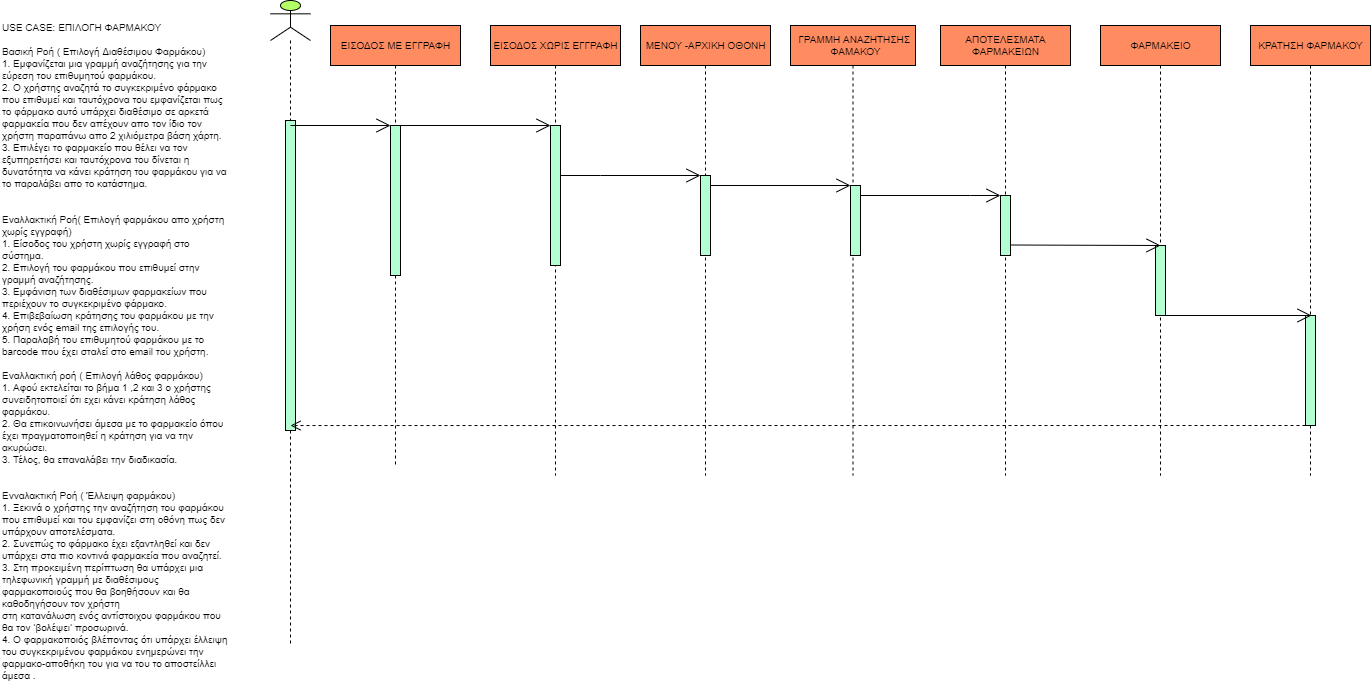

The diagram above was exported from draw.io. Its source (the exported page's mxGraphModel, read from the mxfile embedded in the PNG):
<mxGraphModel dx="1278" dy="547" grid="1" gridSize="10" guides="1" tooltips="1" connect="1" arrows="1" fold="1" page="1" pageScale="1" pageWidth="827" pageHeight="1169" math="0" shadow="0">
  <root>
    <mxCell id="0" />
    <mxCell id="1" parent="0" />
    <mxCell id="1rq8ug5o1RbpEvPNWjou-53" value="" style="shape=umlLifeline;participant=umlActor;perimeter=lifelinePerimeter;whiteSpace=wrap;html=1;container=1;collapsible=0;recursiveResize=0;verticalAlign=top;spacingTop=36;outlineConnect=0;fontSize=10;fillColor=#B3FF66;" vertex="1" parent="1">
      <mxGeometry x="280" y="15" width="40" height="645" as="geometry" />
    </mxCell>
    <mxCell id="1rq8ug5o1RbpEvPNWjou-63" value="" style="html=1;points=[];perimeter=orthogonalPerimeter;fontSize=10;fillColor=#B3FFD1;" vertex="1" parent="1rq8ug5o1RbpEvPNWjou-53">
      <mxGeometry x="15" y="120" width="10" height="310" as="geometry" />
    </mxCell>
    <mxCell id="1rq8ug5o1RbpEvPNWjou-73" value="USE CASE: ΕΠΙΛΟΓΗ ΦΑΡΜΑΚΟΥ &#13;&#10;&#13;&#10;Βασική Ροή ( Επιλογή Διαθέσιμου Φαρμάκου) &#13;&#10;1.&#09;Εμφανίζεται μια γραμμή αναζήτησης για την εύρεση του επιθυμητού φαρμάκου.&#13;&#10;2.&#09;Ο χρήστης αναζητά το συγκεκριμένο φάρμακο που επιθυμεί και ταυτόχρονα του εμφανίζεται πως το φάρμακο αυτό υπάρχει διαθέσιμο σε αρκετά φαρμακεία που δεν απέχουν απο τον ίδιο τον χρήστη παραπάνω απο 2 χιλιόμετρα βάση χάρτη.&#13;&#10;3.&#09;Επιλέγει το φαρμακείο που θέλει να τον εξυπηρετήσει και ταυτόχρονα του δίνεται η δυνατότητα να κάνει κράτηση του φαρμάκου για να το παραλάβει απο το κατάστημα.&#13;&#10;&#13;&#10;&#13;&#10;Εναλλακτική Ροή( Επιλογή φαρμάκου απο χρήστη χωρίς εγγραφή)&#13;&#10;1.  Είσοδος του χρήστη χωρίς εγγραφή στο σύστημα.&#13;&#10;2.  Επιλογή του φαρμάκου που επιθυμεί στην γραμμή αναζήτησης.&#13;&#10;3.  Εμφάνιση των διαθέσιμων φαρμακείων που περιέχουν το συγκεκριμένο φάρμακο.&#13;&#10;4.  Επιβεβαίωση κράτησης του φαρμάκου με την χρήση ενός email της επιλογής του.&#13;&#10;5.  Παραλαβή του επιθυμητού φαρμάκου με το barcode που έχει σταλεί στο email του χρήστη.&#13;&#10;&#13;&#10;Εναλλακτική ροή ( Επιλογή λάθος φαρμάκου) &#13;&#10;1.&#09;Αφού εκτελείται το βήμα 1 ,2 και 3 ο χρήστης συνειδητοποιεί ότι εχει κάνει κράτηση λάθος φαρμάκου.&#13;&#10;2.&#09;Θα επικοινωνήσει άμεσα με το φαρμακείο όπου έχει πραγματοποιηθεί η κράτηση για να την ακυρώσει.&#13;&#10;3.&#09;Τέλος, θα επαναλάβει την διαδικασία.&#13;&#10;&#13;&#10;&#13;&#10;Ενναλακτική Ροή ( Έλλειψη φαρμάκου) &#13;&#10;1.&#09;Ξεκινά ο χρήστης την αναζήτηση του φαρμάκου που επιθυμεί και του εμφανίζει στη οθόνη πως δεν υπάρχουν αποτελέσματα.&#13;&#10;2.&#09;Συνεπώς το φάρμακο έχει εξαντληθεί και δεν υπάρχει στα πιο κοντινά φαρμακεία που αναζητεί.&#13;&#10;3.&#09;Στη προκειμένη περίπτωση θα υπάρχει μια τηλεφωνική γραμμή με διαθέσιμους φαρμακοποιούς που θα βοηθήσουν και θα καθοδηγήσουν τον χρήστη&#13;&#10;στη κατανάλωση ενός αντίστοιχου φαρμάκου που θα τον ‘βολέψει’ προσωρινά.&#13;&#10;4.&#09;Ο φαρμακοποιός βλέποντας ότι υπάρχει έλλειψη του συγκεκριμένου φαρμάκου ενημερώνει την φαρμακο-αποθήκη του για να του το αποστείλλει άμεσα ." style="text;whiteSpace=wrap;html=1;fontSize=10;" vertex="1" parent="1">
      <mxGeometry x="10" y="30" width="230" height="370" as="geometry" />
    </mxCell>
    <mxCell id="1rq8ug5o1RbpEvPNWjou-74" value="" style="shape=umlLifeline;perimeter=lifelinePerimeter;whiteSpace=wrap;html=1;container=1;collapsible=0;recursiveResize=0;outlineConnect=0;fontSize=10;fillColor=#FF8B61;" vertex="1" parent="1">
      <mxGeometry x="1260" y="40" width="120" height="450" as="geometry" />
    </mxCell>
    <mxCell id="1rq8ug5o1RbpEvPNWjou-46" value="ΚΡΑΤΗΣΗ ΦΑΡΜΑΚΟΥ" style="text;html=1;align=center;verticalAlign=middle;resizable=0;points=[];autosize=1;strokeColor=none;fillColor=none;fontSize=10;" vertex="1" parent="1rq8ug5o1RbpEvPNWjou-74">
      <mxGeometry y="10" width="120" height="20" as="geometry" />
    </mxCell>
    <mxCell id="1rq8ug5o1RbpEvPNWjou-87" value="" style="html=1;points=[];perimeter=orthogonalPerimeter;fontSize=10;fillColor=#B3FFD1;" vertex="1" parent="1rq8ug5o1RbpEvPNWjou-74">
      <mxGeometry x="55" y="290" width="10" height="110" as="geometry" />
    </mxCell>
    <mxCell id="1rq8ug5o1RbpEvPNWjou-75" value="" style="shape=umlLifeline;perimeter=lifelinePerimeter;whiteSpace=wrap;html=1;container=1;collapsible=0;recursiveResize=0;outlineConnect=0;fontSize=10;fillColor=#FF8B61;" vertex="1" parent="1">
      <mxGeometry x="500" y="40" width="130" height="450" as="geometry" />
    </mxCell>
    <mxCell id="1rq8ug5o1RbpEvPNWjou-39" value="ΕΙΣΟΔΟΣ ΧΩΡΙΣ ΕΓΓΡΑΦΗ" style="text;html=1;align=center;verticalAlign=middle;resizable=0;points=[];autosize=1;strokeColor=none;fillColor=none;fontSize=10;" vertex="1" parent="1rq8ug5o1RbpEvPNWjou-75">
      <mxGeometry x="-5" y="10" width="140" height="20" as="geometry" />
    </mxCell>
    <mxCell id="1rq8ug5o1RbpEvPNWjou-85" value="" style="html=1;points=[];perimeter=orthogonalPerimeter;fontSize=10;fillColor=#B3FFD1;" vertex="1" parent="1rq8ug5o1RbpEvPNWjou-75">
      <mxGeometry x="60" y="100" width="10" height="140" as="geometry" />
    </mxCell>
    <mxCell id="1rq8ug5o1RbpEvPNWjou-89" value="" style="endArrow=open;endFill=1;endSize=12;html=1;rounded=0;fontSize=10;" edge="1" parent="1rq8ug5o1RbpEvPNWjou-75">
      <mxGeometry width="160" relative="1" as="geometry">
        <mxPoint x="-90" y="100" as="sourcePoint" />
        <mxPoint x="60" y="100" as="targetPoint" />
      </mxGeometry>
    </mxCell>
    <mxCell id="1rq8ug5o1RbpEvPNWjou-76" value="" style="shape=umlLifeline;perimeter=lifelinePerimeter;whiteSpace=wrap;html=1;container=1;collapsible=0;recursiveResize=0;outlineConnect=0;fontSize=10;fillColor=#FF8B61;" vertex="1" parent="1">
      <mxGeometry x="1110" y="40" width="120" height="450" as="geometry" />
    </mxCell>
    <mxCell id="1rq8ug5o1RbpEvPNWjou-45" value="ΦΑΡΜΑΚΕΙΟ" style="text;html=1;align=center;verticalAlign=middle;resizable=0;points=[];autosize=1;strokeColor=none;fillColor=none;fontSize=10;" vertex="1" parent="1rq8ug5o1RbpEvPNWjou-76">
      <mxGeometry x="20" y="10" width="80" height="20" as="geometry" />
    </mxCell>
    <mxCell id="1rq8ug5o1RbpEvPNWjou-81" value="" style="html=1;points=[];perimeter=orthogonalPerimeter;fontSize=10;fillColor=#B3FFD1;" vertex="1" parent="1rq8ug5o1RbpEvPNWjou-76">
      <mxGeometry x="55" y="220" width="10" height="70" as="geometry" />
    </mxCell>
    <mxCell id="1rq8ug5o1RbpEvPNWjou-77" value="" style="shape=umlLifeline;perimeter=lifelinePerimeter;whiteSpace=wrap;html=1;container=1;collapsible=0;recursiveResize=0;outlineConnect=0;fontSize=10;fillColor=#FF8B61;" vertex="1" parent="1">
      <mxGeometry x="950" y="40" width="130" height="450" as="geometry" />
    </mxCell>
    <mxCell id="1rq8ug5o1RbpEvPNWjou-44" value="ΑΠΟΤΕΛΕΣΜΑΤΑ&lt;br&gt;ΦΑΡΜΑΚΕΙΩΝ" style="text;html=1;align=center;verticalAlign=middle;resizable=0;points=[];autosize=1;strokeColor=none;fillColor=none;fontSize=10;" vertex="1" parent="1rq8ug5o1RbpEvPNWjou-77">
      <mxGeometry x="15" y="5" width="100" height="30" as="geometry" />
    </mxCell>
    <mxCell id="1rq8ug5o1RbpEvPNWjou-82" value="" style="html=1;points=[];perimeter=orthogonalPerimeter;fontSize=10;fillColor=#B3FFD1;" vertex="1" parent="1rq8ug5o1RbpEvPNWjou-77">
      <mxGeometry x="60" y="170" width="10" height="60" as="geometry" />
    </mxCell>
    <mxCell id="1rq8ug5o1RbpEvPNWjou-93" value="" style="endArrow=open;endFill=1;endSize=12;html=1;rounded=0;fontSize=10;" edge="1" parent="1rq8ug5o1RbpEvPNWjou-77">
      <mxGeometry width="160" relative="1" as="geometry">
        <mxPoint x="-80" y="170" as="sourcePoint" />
        <mxPoint x="60" y="170" as="targetPoint" />
        <Array as="points">
          <mxPoint x="30" y="170" />
        </Array>
      </mxGeometry>
    </mxCell>
    <mxCell id="1rq8ug5o1RbpEvPNWjou-78" value="" style="shape=umlLifeline;perimeter=lifelinePerimeter;whiteSpace=wrap;html=1;container=1;collapsible=0;recursiveResize=0;outlineConnect=0;fontSize=10;fillColor=#FF8B61;" vertex="1" parent="1">
      <mxGeometry x="800" y="40" width="125" height="450" as="geometry" />
    </mxCell>
    <mxCell id="1rq8ug5o1RbpEvPNWjou-43" value="ΓΡΑΜΜΗ ΑΝΑΖΗΤΗΣΗΣ&amp;nbsp;&lt;br&gt;ΦΑΜΑΚΟΥ" style="text;html=1;align=center;verticalAlign=middle;resizable=0;points=[];autosize=1;strokeColor=none;fillColor=none;fontSize=10;" vertex="1" parent="1rq8ug5o1RbpEvPNWjou-78">
      <mxGeometry y="5" width="130" height="30" as="geometry" />
    </mxCell>
    <mxCell id="1rq8ug5o1RbpEvPNWjou-83" value="" style="html=1;points=[];perimeter=orthogonalPerimeter;fontSize=10;fillColor=#B3FFD1;" vertex="1" parent="1rq8ug5o1RbpEvPNWjou-78">
      <mxGeometry x="60" y="160" width="10" height="70" as="geometry" />
    </mxCell>
    <mxCell id="1rq8ug5o1RbpEvPNWjou-79" value="" style="shape=umlLifeline;perimeter=lifelinePerimeter;whiteSpace=wrap;html=1;container=1;collapsible=0;recursiveResize=0;outlineConnect=0;fontSize=10;fillColor=#FF8B61;" vertex="1" parent="1">
      <mxGeometry x="650" y="40" width="130" height="450" as="geometry" />
    </mxCell>
    <mxCell id="1rq8ug5o1RbpEvPNWjou-42" value="ΜΕΝΟΥ -ΑΡΧΙΚΗ ΟΘΟΝΗ" style="text;html=1;align=center;verticalAlign=middle;resizable=0;points=[];autosize=1;strokeColor=none;fillColor=none;fontSize=10;" vertex="1" parent="1rq8ug5o1RbpEvPNWjou-79">
      <mxGeometry x="-5" y="10" width="140" height="20" as="geometry" />
    </mxCell>
    <mxCell id="1rq8ug5o1RbpEvPNWjou-84" value="" style="html=1;points=[];perimeter=orthogonalPerimeter;fontSize=10;fillColor=#B3FFD1;" vertex="1" parent="1rq8ug5o1RbpEvPNWjou-79">
      <mxGeometry x="60" y="150" width="10" height="80" as="geometry" />
    </mxCell>
    <mxCell id="1rq8ug5o1RbpEvPNWjou-90" value="" style="endArrow=open;endFill=1;endSize=12;html=1;rounded=0;fontSize=10;" edge="1" parent="1rq8ug5o1RbpEvPNWjou-79">
      <mxGeometry width="160" relative="1" as="geometry">
        <mxPoint x="-80" y="150" as="sourcePoint" />
        <mxPoint x="60" y="150" as="targetPoint" />
        <Array as="points">
          <mxPoint x="-40" y="150" />
        </Array>
      </mxGeometry>
    </mxCell>
    <mxCell id="1rq8ug5o1RbpEvPNWjou-80" value="" style="shape=umlLifeline;perimeter=lifelinePerimeter;whiteSpace=wrap;html=1;container=1;collapsible=0;recursiveResize=0;outlineConnect=0;fontSize=10;fillColor=#FF8B61;" vertex="1" parent="1">
      <mxGeometry x="340" y="40" width="130" height="440" as="geometry" />
    </mxCell>
    <mxCell id="1rq8ug5o1RbpEvPNWjou-36" value="&lt;font style=&quot;font-size: 10px;&quot;&gt;ΕΙΣΟΔΟΣ ΜΕ ΕΓΓΡΑΦΗ&lt;/font&gt;" style="text;html=1;align=center;verticalAlign=middle;resizable=0;points=[];autosize=1;strokeColor=none;fillColor=none;" vertex="1" parent="1rq8ug5o1RbpEvPNWjou-80">
      <mxGeometry x="5" y="10" width="120" height="20" as="geometry" />
    </mxCell>
    <mxCell id="1rq8ug5o1RbpEvPNWjou-86" value="" style="html=1;points=[];perimeter=orthogonalPerimeter;fontSize=10;fillColor=#B3FFD1;" vertex="1" parent="1rq8ug5o1RbpEvPNWjou-80">
      <mxGeometry x="60" y="100" width="10" height="150" as="geometry" />
    </mxCell>
    <mxCell id="1rq8ug5o1RbpEvPNWjou-88" value="" style="endArrow=open;endFill=1;endSize=12;html=1;rounded=0;fontSize=10;" edge="1" parent="1rq8ug5o1RbpEvPNWjou-80">
      <mxGeometry width="160" relative="1" as="geometry">
        <mxPoint x="-40" y="100" as="sourcePoint" />
        <mxPoint x="60" y="100" as="targetPoint" />
      </mxGeometry>
    </mxCell>
    <mxCell id="1rq8ug5o1RbpEvPNWjou-94" value="" style="endArrow=open;endFill=1;endSize=12;html=1;rounded=0;fontSize=10;" edge="1" parent="1">
      <mxGeometry width="160" relative="1" as="geometry">
        <mxPoint x="1020" y="259.5" as="sourcePoint" />
        <mxPoint x="1170" y="260" as="targetPoint" />
      </mxGeometry>
    </mxCell>
    <mxCell id="1rq8ug5o1RbpEvPNWjou-95" value="" style="endArrow=open;endFill=1;endSize=12;html=1;rounded=0;fontSize=10;" edge="1" parent="1">
      <mxGeometry width="160" relative="1" as="geometry">
        <mxPoint x="1170" y="330" as="sourcePoint" />
        <mxPoint x="1321" y="330" as="targetPoint" />
      </mxGeometry>
    </mxCell>
    <mxCell id="1rq8ug5o1RbpEvPNWjou-98" value="" style="html=1;verticalAlign=bottom;endArrow=open;dashed=1;endSize=8;rounded=0;fontSize=10;entryX=0.5;entryY=0.984;entryDx=0;entryDy=0;entryPerimeter=0;" edge="1" parent="1" target="1rq8ug5o1RbpEvPNWjou-63">
      <mxGeometry relative="1" as="geometry">
        <mxPoint x="1321" y="440" as="sourcePoint" />
        <mxPoint x="310" y="440" as="targetPoint" />
      </mxGeometry>
    </mxCell>
    <mxCell id="1rq8ug5o1RbpEvPNWjou-99" value="" style="endArrow=open;endFill=1;endSize=12;html=1;rounded=0;fontSize=10;" edge="1" parent="1">
      <mxGeometry width="160" relative="1" as="geometry">
        <mxPoint x="720" y="200" as="sourcePoint" />
        <mxPoint x="860" y="200" as="targetPoint" />
      </mxGeometry>
    </mxCell>
  </root>
</mxGraphModel>